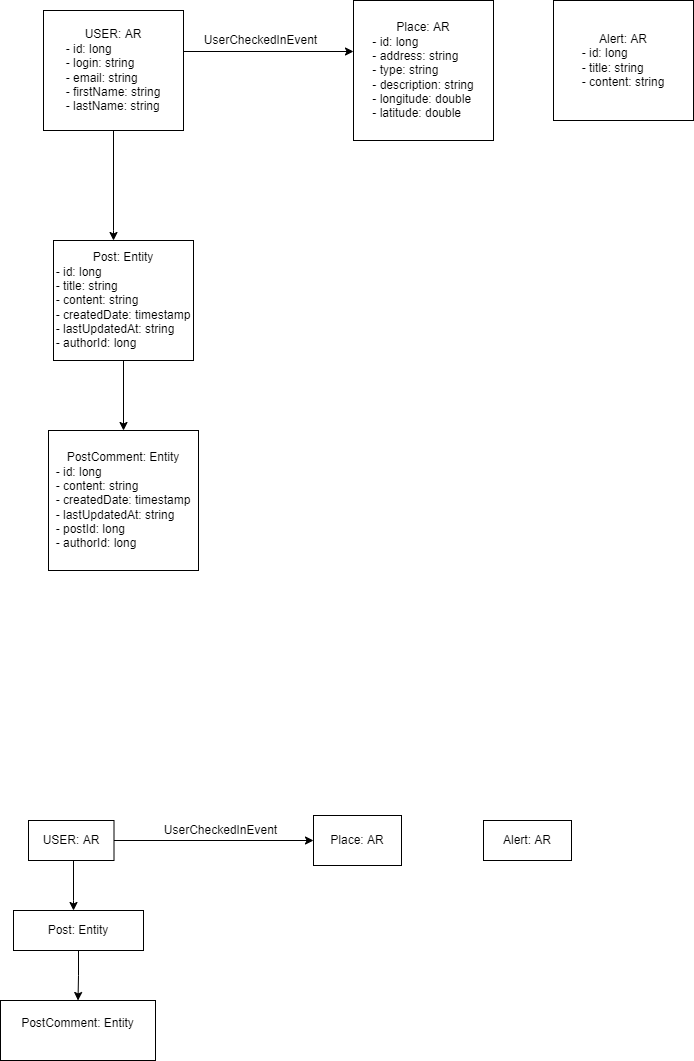

The diagram above was exported from draw.io. Its source (the exported page's mxGraphModel, read from the mxfile embedded in the PNG):
<mxGraphModel dx="1422" dy="903" grid="1" gridSize="10" guides="1" tooltips="1" connect="1" arrows="1" fold="1" page="1" pageScale="1" pageWidth="850" pageHeight="1100" math="0" shadow="0">
  <root>
    <mxCell id="0" />
    <mxCell id="1" parent="0" />
    <mxCell id="WQ16XwyppUWWmBHzxdPO-12" style="edgeStyle=orthogonalEdgeStyle;rounded=0;orthogonalLoop=1;jettySize=auto;html=1;fontColor=#000000;" parent="1" source="WQ16XwyppUWWmBHzxdPO-1" target="WQ16XwyppUWWmBHzxdPO-8" edge="1">
      <mxGeometry relative="1" as="geometry">
        <Array as="points">
          <mxPoint x="230" y="390" />
          <mxPoint x="230" y="390" />
        </Array>
      </mxGeometry>
    </mxCell>
    <mxCell id="WQ16XwyppUWWmBHzxdPO-19" style="edgeStyle=orthogonalEdgeStyle;rounded=0;orthogonalLoop=1;jettySize=auto;html=1;entryX=0;entryY=0.5;entryDx=0;entryDy=0;fontColor=#000000;" parent="1" edge="1">
      <mxGeometry relative="1" as="geometry">
        <mxPoint x="300" y="211" as="sourcePoint" />
        <mxPoint x="470" y="211" as="targetPoint" />
      </mxGeometry>
    </mxCell>
    <mxCell id="WQ16XwyppUWWmBHzxdPO-1" value="USER: AR&lt;br&gt;&lt;div style=&quot;text-align: left;&quot;&gt;&lt;span style=&quot;background-color: initial;&quot;&gt;- id: long&lt;/span&gt;&lt;/div&gt;&lt;div style=&quot;text-align: left;&quot;&gt;- login: string&lt;/div&gt;&lt;div style=&quot;text-align: left;&quot;&gt;&lt;span style=&quot;background-color: initial;&quot;&gt;- email: string&lt;/span&gt;&lt;/div&gt;&lt;div style=&quot;text-align: left;&quot;&gt;&lt;span style=&quot;background-color: initial;&quot;&gt;- firstName: string&lt;/span&gt;&lt;/div&gt;&lt;div style=&quot;text-align: left;&quot;&gt;&lt;span style=&quot;background-color: initial;&quot;&gt;- lastName: string&lt;/span&gt;&lt;/div&gt;" style="rounded=0;whiteSpace=wrap;html=1;" parent="1" vertex="1">
      <mxGeometry x="160" y="170" width="140" height="120" as="geometry" />
    </mxCell>
    <mxCell id="WQ16XwyppUWWmBHzxdPO-11" style="edgeStyle=orthogonalEdgeStyle;rounded=0;orthogonalLoop=1;jettySize=auto;html=1;entryX=0.5;entryY=0;entryDx=0;entryDy=0;fontColor=#000000;" parent="1" source="WQ16XwyppUWWmBHzxdPO-8" target="WQ16XwyppUWWmBHzxdPO-9" edge="1">
      <mxGeometry relative="1" as="geometry" />
    </mxCell>
    <mxCell id="WQ16XwyppUWWmBHzxdPO-8" value="&lt;div style=&quot;&quot;&gt;&lt;span style=&quot;background-color: initial;&quot;&gt;Post: Entity&lt;/span&gt;&lt;span style=&quot;color: rgba(0, 0, 0, 0); font-family: monospace; font-size: 0px;&quot;&gt;%3CmxGraphModel%3E%3Croot%3E%3CmxCell%20id%3D%220%22%2F%3E%3CmxCell%20id%3D%221%22%20parent%3D%220%22%2F%3E%3CmxCell%20id%3D%222%22%20value%3D%22USER%3A%20AR%26lt%3Bbr%26gt%3B%26lt%3Bdiv%20style%3D%26quot%3Btext-align%3A%20left%3B%26quot%3B%26gt%3B%26lt%3Bspan%20style%3D%26quot%3Bbackground-color%3A%20initial%3B%26quot%3B%26gt%3B-%20id%3A%20long%26lt%3B%2Fspan%26gt%3B%26lt%3B%2Fdiv%26gt%3B%26lt%3Bdiv%20style%3D%26quot%3Btext-align%3A%20left%3B%26quot%3B%26gt%3B-%20login%3A%20string%26lt%3B%2Fdiv%26gt%3B%26lt%3Bdiv%20style%3D%26quot%3Btext-align%3A%20left%3B%26quot%3B%26gt%3B%26lt%3Bspan%20style%3D%26quot%3Bbackground-color%3A%20initial%3B%26quot%3B%26gt%3B-%20email%3A%20string%26lt%3B%2Fspan%26gt%3B%26lt%3B%2Fdiv%26gt%3B%26lt%3Bdiv%20style%3D%26quot%3Btext-align%3A%20left%3B%26quot%3B%26gt%3B%26lt%3Bspan%20style%3D%26quot%3Bbackground-color%3A%20initial%3B%26quot%3B%26gt%3B-%20firstName%3A%20string%26lt%3B%2Fspan%26gt%3B%26lt%3B%2Fdiv%26gt%3B%26lt%3Bdiv%20style%3D%26quot%3Btext-align%3A%20left%3B%26quot%3B%26gt%3B%26lt%3Bspan%20style%3D%26quot%3Bbackground-color%3A%20initial%3B%26quot%3B%26gt%3B-%20lastName%3A%20string%26lt%3B%2Fspan%26gt%3B%26lt%3B%2Fdiv%26gt%3B%22%20style%3D%22rounded%3D0%3BwhiteSpace%3Dwrap%3Bhtml%3D1%3B%22%20vertex%3D%221%22%20parent%3D%221%22%3E%3CmxGeometry%20x%3D%2290%22%20y%3D%22170%22%20width%3D%22140%22%20height%3D%22120%22%20as%3D%22geometry%22%2F%3E%3C%2FmxCell%3E%3C%2Froot%3E%3C%2FmxGraphModel%3E&lt;/span&gt;&lt;span style=&quot;text-align: center; background-color: initial;&quot;&gt;&lt;br&gt;&lt;div style=&quot;text-align: left;&quot;&gt;&lt;span style=&quot;background-color: initial;&quot;&gt;- id: long&lt;/span&gt;&lt;/div&gt;&lt;/span&gt;&lt;div style=&quot;text-align: left;&quot;&gt;- title: string&lt;/div&gt;&lt;/div&gt;&lt;div style=&quot;text-align: left;&quot;&gt;&lt;span style=&quot;background-color: initial;&quot;&gt;- content: string&lt;/span&gt;&lt;/div&gt;&lt;div style=&quot;text-align: left;&quot;&gt;&lt;span style=&quot;background-color: initial;&quot;&gt;- createdDate: timestamp&lt;/span&gt;&lt;/div&gt;&lt;div style=&quot;text-align: left;&quot;&gt;&lt;span style=&quot;background-color: initial;&quot;&gt;- lastUpdatedAt: string&lt;/span&gt;&lt;/div&gt;&lt;div style=&quot;text-align: left;&quot;&gt;&lt;span style=&quot;background-color: initial;&quot;&gt;- authorId: long&lt;/span&gt;&lt;/div&gt;" style="rounded=0;whiteSpace=wrap;html=1;" parent="1" vertex="1">
      <mxGeometry x="170" y="400" width="140" height="120" as="geometry" />
    </mxCell>
    <mxCell id="WQ16XwyppUWWmBHzxdPO-9" value="&lt;div style=&quot;&quot;&gt;&lt;span style=&quot;background-color: initial;&quot;&gt;PostComment: Entity&lt;/span&gt;&lt;span style=&quot;color: rgba(0, 0, 0, 0); font-family: monospace; font-size: 0px;&quot;&gt;%3CmxGraphModel%3E%3Croot%3E%3CmxCell%20id%3D%220%22%2F%3E%3CmxCell%20id%3D%221%22%20parent%3D%220%22%2F%3E%3CmxCell%20id%3D%222%22%20value%3D%22USER%3A%20AR%26lt%3Bbr%26gt%3B%26lt%3Bdiv%20style%3D%26quot%3Btext-align%3A%20left%3B%26quot%3B%26gt%3B%26lt%3Bspan%20style%3D%26quot%3Bbackground-color%3A%20initial%3B%26quot%3B%26gt%3B-%20id%3A%20long%26lt%3B%2Fspan%26gt%3B%26lt%3B%2Fdiv%26gt%3B%26lt%3Bdiv%20style%3D%26quot%3Btext-align%3A%20left%3B%26quot%3B%26gt%3B-%20login%3A%20string%26lt%3B%2Fdiv%26gt%3B%26lt%3Bdiv%20style%3D%26quot%3Btext-align%3A%20left%3B%26quot%3B%26gt%3B%26lt%3Bspan%20style%3D%26quot%3Bbackground-color%3A%20initial%3B%26quot%3B%26gt%3B-%20email%3A%20string%26lt%3B%2Fspan%26gt%3B%26lt%3B%2Fdiv%26gt%3B%26lt%3Bdiv%20style%3D%26quot%3Btext-align%3A%20left%3B%26quot%3B%26gt%3B%26lt%3Bspan%20style%3D%26quot%3Bbackground-color%3A%20initial%3B%26quot%3B%26gt%3B-%20firstName%3A%20string%26lt%3B%2Fspan%26gt%3B%26lt%3B%2Fdiv%26gt%3B%26lt%3Bdiv%20style%3D%26quot%3Btext-align%3A%20left%3B%26quot%3B%26gt%3B%26lt%3Bspan%20style%3D%26quot%3Bbackground-color%3A%20initial%3B%26quot%3B%26gt%3B-%20lastName%3A%20string%26lt%3B%2Fspan%26gt%3B%26lt%3B%2Fdiv%26gt%3B%22%20style%3D%22rounded%3D0%3BwhiteSpace%3Dwrap%3Bhtml%3D1%3B%22%20vertex%3D%221%22%20parent%3D%221%22%3E%3CmxGeometry%20x%3D%2290%22%20y%3D%22170%22%20width%3D%22140%22%20height%3D%22120%22%20as%3D%22geometry%22%2F%3E%3C%2FmxCell%3E%3C%2Froot%3E%3C%2FmxGraphModel%3E&lt;/span&gt;&lt;span style=&quot;text-align: center; background-color: initial;&quot;&gt;&lt;br&gt;&lt;div style=&quot;text-align: left;&quot;&gt;&lt;span style=&quot;background-color: initial;&quot;&gt;- id: long&lt;/span&gt;&lt;/div&gt;&lt;/span&gt;&lt;div style=&quot;text-align: left;&quot;&gt;&lt;span style=&quot;background-color: initial;&quot;&gt;- content: string&lt;/span&gt;&lt;br&gt;&lt;/div&gt;&lt;/div&gt;&lt;div style=&quot;text-align: left;&quot;&gt;&lt;span style=&quot;background-color: initial;&quot;&gt;- createdDate: timestamp&lt;/span&gt;&lt;/div&gt;&lt;div style=&quot;text-align: left;&quot;&gt;&lt;span style=&quot;background-color: initial;&quot;&gt;- lastUpdatedAt: string&lt;/span&gt;&lt;/div&gt;&lt;div style=&quot;text-align: left;&quot;&gt;&lt;span style=&quot;background-color: initial;&quot;&gt;- postId: long&lt;/span&gt;&lt;/div&gt;&lt;div style=&quot;text-align: left;&quot;&gt;&lt;span style=&quot;background-color: initial;&quot;&gt;- authorId: long&lt;/span&gt;&lt;/div&gt;" style="rounded=0;whiteSpace=wrap;html=1;" parent="1" vertex="1">
      <mxGeometry x="165" y="590" width="150" height="140" as="geometry" />
    </mxCell>
    <mxCell id="WQ16XwyppUWWmBHzxdPO-10" value="&lt;div style=&quot;&quot;&gt;&lt;span style=&quot;background-color: initial;&quot;&gt;&lt;div style=&quot;&quot;&gt;&lt;span style=&quot;background-color: initial;&quot;&gt;Alert: AR&lt;/span&gt;&lt;/div&gt;&lt;div style=&quot;text-align: left;&quot;&gt;&lt;span style=&quot;background-color: initial;&quot;&gt;- id: long&lt;/span&gt;&lt;/div&gt;&lt;/span&gt;&lt;div style=&quot;text-align: left;&quot;&gt;- title: string&lt;/div&gt;&lt;/div&gt;&lt;div style=&quot;text-align: left;&quot;&gt;&lt;span style=&quot;background-color: initial;&quot;&gt;- content: string&lt;/span&gt;&lt;/div&gt;" style="rounded=0;whiteSpace=wrap;html=1;" parent="1" vertex="1">
      <mxGeometry x="670" y="160" width="140" height="120" as="geometry" />
    </mxCell>
    <mxCell id="WQ16XwyppUWWmBHzxdPO-13" value="&lt;div style=&quot;&quot;&gt;&lt;span style=&quot;background-color: initial;&quot;&gt;Place: AR&lt;/span&gt;&lt;/div&gt;&lt;div style=&quot;text-align: left;&quot;&gt;&lt;span style=&quot;background-color: initial;&quot;&gt;- id: long&lt;/span&gt;&lt;/div&gt;&lt;div style=&quot;text-align: left;&quot;&gt;&lt;span style=&quot;background-color: initial;&quot;&gt;- address: string&lt;/span&gt;&lt;/div&gt;&lt;div style=&quot;text-align: left;&quot;&gt;&lt;span style=&quot;background-color: initial;&quot;&gt;- type: string&lt;/span&gt;&lt;/div&gt;&lt;div style=&quot;text-align: left;&quot;&gt;&lt;span style=&quot;background-color: initial;&quot;&gt;- description: string&lt;/span&gt;&lt;/div&gt;&lt;div style=&quot;text-align: left;&quot;&gt;&lt;span style=&quot;background-color: initial;&quot;&gt;- longitude: double&lt;/span&gt;&lt;/div&gt;&lt;div style=&quot;text-align: left;&quot;&gt;&lt;span style=&quot;background-color: initial;&quot;&gt;- latitude: double&lt;/span&gt;&lt;/div&gt;" style="rounded=0;whiteSpace=wrap;html=1;align=center;" parent="1" vertex="1">
      <mxGeometry x="470" y="160" width="140" height="140" as="geometry" />
    </mxCell>
    <mxCell id="WQ16XwyppUWWmBHzxdPO-15" value="UserCheckedInEvent" style="text;html=1;align=center;verticalAlign=middle;resizable=0;points=[];autosize=1;strokeColor=none;fillColor=none;fontColor=#000000;" parent="1" vertex="1">
      <mxGeometry x="312" y="190" width="130" height="20" as="geometry" />
    </mxCell>
    <mxCell id="cNnkUeLwuO0hDpmtXfHa-1" style="edgeStyle=orthogonalEdgeStyle;rounded=0;orthogonalLoop=1;jettySize=auto;html=1;fontColor=#000000;" edge="1" parent="1" source="cNnkUeLwuO0hDpmtXfHa-3" target="cNnkUeLwuO0hDpmtXfHa-5">
      <mxGeometry relative="1" as="geometry">
        <Array as="points">
          <mxPoint x="190" y="1060" />
          <mxPoint x="190" y="1060" />
        </Array>
      </mxGeometry>
    </mxCell>
    <mxCell id="cNnkUeLwuO0hDpmtXfHa-11" style="edgeStyle=orthogonalEdgeStyle;rounded=0;orthogonalLoop=1;jettySize=auto;html=1;entryX=0;entryY=0.5;entryDx=0;entryDy=0;" edge="1" parent="1" source="cNnkUeLwuO0hDpmtXfHa-3" target="cNnkUeLwuO0hDpmtXfHa-8">
      <mxGeometry relative="1" as="geometry" />
    </mxCell>
    <mxCell id="cNnkUeLwuO0hDpmtXfHa-3" value="USER: AR" style="rounded=0;whiteSpace=wrap;html=1;" vertex="1" parent="1">
      <mxGeometry x="145" y="980" width="85.5" height="40" as="geometry" />
    </mxCell>
    <mxCell id="cNnkUeLwuO0hDpmtXfHa-4" style="edgeStyle=orthogonalEdgeStyle;rounded=0;orthogonalLoop=1;jettySize=auto;html=1;entryX=0.5;entryY=0;entryDx=0;entryDy=0;fontColor=#000000;" edge="1" parent="1" source="cNnkUeLwuO0hDpmtXfHa-5" target="cNnkUeLwuO0hDpmtXfHa-6">
      <mxGeometry relative="1" as="geometry" />
    </mxCell>
    <mxCell id="cNnkUeLwuO0hDpmtXfHa-5" value="&lt;div style=&quot;&quot;&gt;&lt;span style=&quot;background-color: initial;&quot;&gt;Post: Entity&lt;/span&gt;&lt;span style=&quot;color: rgba(0, 0, 0, 0); font-family: monospace; font-size: 0px;&quot;&gt;%3CmxGraphModel%3E%3Croot%3E%3CmxCell%20id%3D%220%22%2F%3E%3CmxCell%20id%3D%221%22%20parent%3D%220%22%2F%3E%3CmxCell%20id%3D%222%22%20value%3D%22USER%3A%20AR%26lt%3Bbr%26gt%3B%26lt%3Bdiv%20style%3D%26quot%3Btext-align%3A%20left%3B%26quot%3B%26gt%3B%26lt%3Bspan%20style%3D%26quot%3Bbackground-color%3A%20initial%3B%26quot%3B%26gt%3B-%20id%3A%20long%26lt%3B%2Fspan%26gt%3B%26lt%3B%2Fdiv%26gt%3B%26lt%3Bdiv%20style%3D%26quot%3Btext-align%3A%20left%3B%26quot%3B%26gt%3B-%20login%3A%20string%26lt%3B%2Fdiv%26gt%3B%26lt%3Bdiv%20style%3D%26quot%3Btext-align%3A%20left%3B%26quot%3B%26gt%3B%26lt%3Bspan%20style%3D%26quot%3Bbackground-color%3A%20initial%3B%26quot%3B%26gt%3B-%20email%3A%20string%26lt%3B%2Fspan%26gt%3B%26lt%3B%2Fdiv%26gt%3B%26lt%3Bdiv%20style%3D%26quot%3Btext-align%3A%20left%3B%26quot%3B%26gt%3B%26lt%3Bspan%20style%3D%26quot%3Bbackground-color%3A%20initial%3B%26quot%3B%26gt%3B-%20firstName%3A%20string%26lt%3B%2Fspan%26gt%3B%26lt%3B%2Fdiv%26gt%3B%26lt%3Bdiv%20style%3D%26quot%3Btext-align%3A%20left%3B%26quot%3B%26gt%3B%26lt%3Bspan%20style%3D%26quot%3Bbackground-color%3A%20initial%3B%26quot%3B%26gt%3B-%20lastName%3A%20string%26lt%3B%2Fspan%26gt%3B%26lt%3B%2Fdiv%26gt%3B%22%20style%3D%22rounded%3D0%3BwhiteSpace%3Dwrap%3Bhtml%3D1%3B%22%20vertex%3D%221%22%20parent%3D%221%22%3E%3CmxGeometry%20x%3D%2290%22%20y%3D%22170%22%20width%3D%22140%22%20height%3D%22120%22%20as%3D%22geometry%22%2F%3E%3C%2FmxCell%3E%3C%2Froot%3E%3C%2FmxGraphModel%3E&lt;/span&gt;&lt;/div&gt;" style="rounded=0;whiteSpace=wrap;html=1;" vertex="1" parent="1">
      <mxGeometry x="130" y="1070" width="130" height="40" as="geometry" />
    </mxCell>
    <mxCell id="cNnkUeLwuO0hDpmtXfHa-6" value="&lt;div style=&quot;&quot;&gt;&lt;span style=&quot;background-color: initial;&quot;&gt;PostComment: Entity&lt;/span&gt;&lt;span style=&quot;color: rgba(0, 0, 0, 0); font-family: monospace; font-size: 0px;&quot;&gt;%3CmxGraphModel%3E%3Croot%3E%3CmxCell%20id%3D%220%22%2F%3E%3CmxCell%20id%3D%221%22%20parent%3D%220%22%2F%3E%3CmxCell%20id%3D%222%22%20value%3D%22USER%3A%20AR%26lt%3Bbr%26gt%3B%26lt%3Bdiv%20style%3D%26quot%3Btext-align%3A%20left%3B%26quot%3B%26gt%3B%26lt%3Bspan%20style%3D%26quot%3Bbackground-color%3A%20initial%3B%26quot%3B%26gt%3B-%20id%3A%20long%26lt%3B%2Fspan%26gt%3B%26lt%3B%2Fdiv%26gt%3B%26lt%3Bdiv%20style%3D%26quot%3Btext-align%3A%20left%3B%26quot%3B%26gt%3B-%20login%3A%20string%26lt%3B%2Fdiv%26gt%3B%26lt%3Bdiv%20style%3D%26quot%3Btext-align%3A%20left%3B%26quot%3B%26gt%3B%26lt%3Bspan%20style%3D%26quot%3Bbackground-color%3A%20initial%3B%26quot%3B%26gt%3B-%20email%3A%20string%26lt%3B%2Fspan%26gt%3B%26lt%3B%2Fdiv%26gt%3B%26lt%3Bdiv%20style%3D%26quot%3Btext-align%3A%20left%3B%26quot%3B%26gt%3B%26lt%3Bspan%20style%3D%26quot%3Bbackground-color%3A%20initial%3B%26quot%3B%26gt%3B-%20firstName%3A%20string%26lt%3B%2Fspan%26gt%3B%26lt%3B%2Fdiv%26gt%3B%26lt%3Bdiv%20style%3D%26quot%3Btext-align%3A%20left%3B%26quot%3B%26gt%3B%26lt%3Bspan%20style%3D%26quot%3Bbackground-color%3A%20initial%3B%26quot%3B%26gt%3B-%20lastName%3A%20string%26lt%3B%2Fspan%26gt%3B%26lt%3B%2Fdiv%26gt%3B%22%20style%3D%22rounded%3D0%3BwhiteSpace%3Dwrap%3Bhtml%3D1%3B%22%20vertex%3D%221%22%20parent%3D%221%22%3E%3CmxGeometry%20x%3D%2290%22%20y%3D%22170%22%20width%3D%22140%22%20height%3D%22120%22%20as%3D%22geometry%22%2F%3E%3C%2FmxCell%3E%3C%2Froot%3E%3C%2FmxGraphModel%3E&lt;/span&gt;&lt;span style=&quot;text-align: center; background-color: initial;&quot;&gt;&lt;br&gt;&lt;div style=&quot;text-align: left;&quot;&gt;&lt;br&gt;&lt;/div&gt;&lt;/span&gt;&lt;/div&gt;" style="rounded=0;whiteSpace=wrap;html=1;" vertex="1" parent="1">
      <mxGeometry x="117" y="1160" width="155" height="60" as="geometry" />
    </mxCell>
    <mxCell id="cNnkUeLwuO0hDpmtXfHa-7" value="&lt;div style=&quot;&quot;&gt;&lt;span style=&quot;background-color: initial;&quot;&gt;&lt;div style=&quot;&quot;&gt;&lt;span style=&quot;background-color: initial;&quot;&gt;Alert: AR&lt;/span&gt;&lt;/div&gt;&lt;/span&gt;&lt;/div&gt;" style="rounded=0;whiteSpace=wrap;html=1;" vertex="1" parent="1">
      <mxGeometry x="600" y="980" width="88" height="40" as="geometry" />
    </mxCell>
    <mxCell id="cNnkUeLwuO0hDpmtXfHa-8" value="&lt;div style=&quot;&quot;&gt;&lt;span style=&quot;background-color: initial;&quot;&gt;Place: AR&lt;/span&gt;&lt;/div&gt;" style="rounded=0;whiteSpace=wrap;html=1;align=center;" vertex="1" parent="1">
      <mxGeometry x="430" y="975" width="88" height="50" as="geometry" />
    </mxCell>
    <mxCell id="cNnkUeLwuO0hDpmtXfHa-9" value="UserCheckedInEvent" style="text;html=1;align=center;verticalAlign=middle;resizable=0;points=[];autosize=1;strokeColor=none;fillColor=none;fontColor=#000000;" vertex="1" parent="1">
      <mxGeometry x="272" y="980" width="130" height="20" as="geometry" />
    </mxCell>
  </root>
</mxGraphModel>